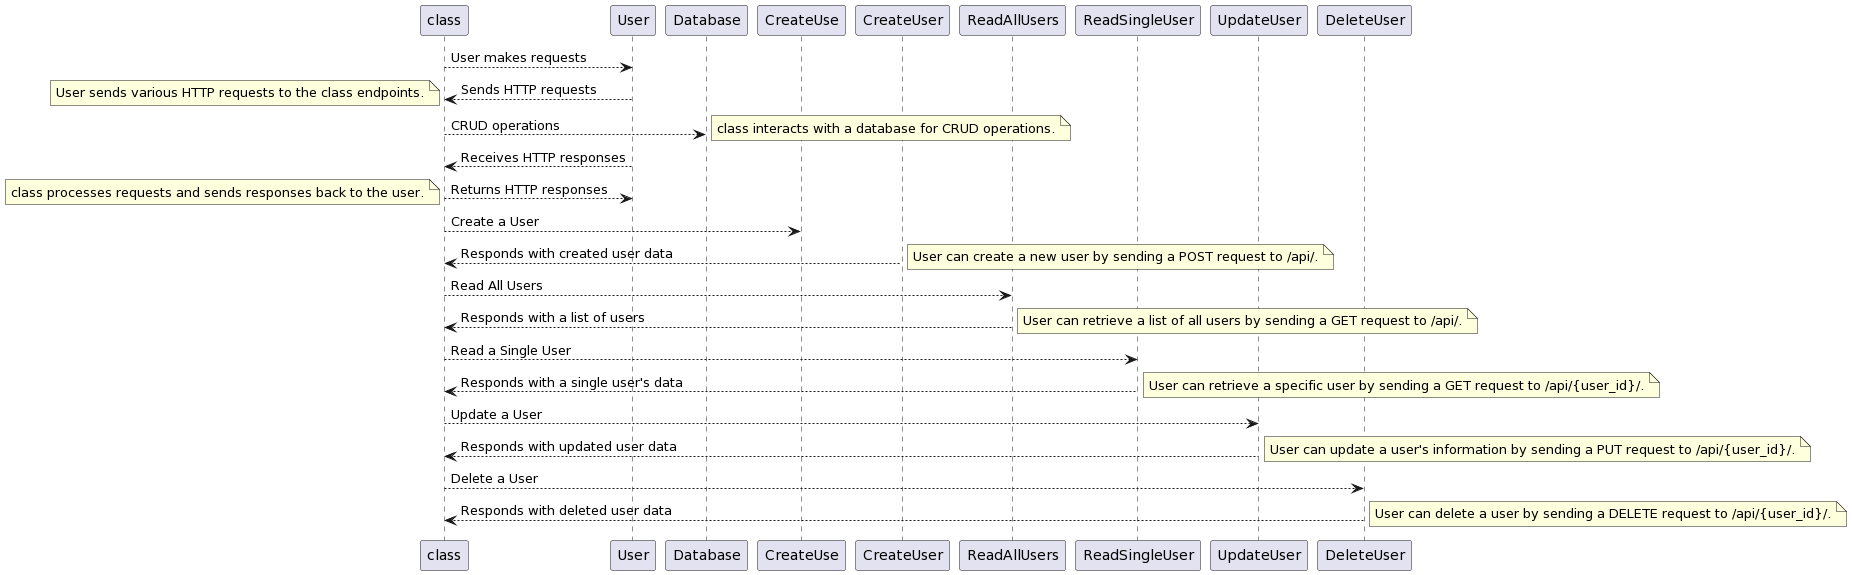

The diagram above was rendered by PlantUML. Its source (embedded in the PNG):
@startuml
!define API class

API --> User : User makes requests
User --> API : Sends HTTP requests

note left
User sends various HTTP requests to the API endpoints.
end note

API --> Database : CRUD operations

note right
API interacts with a database for CRUD operations.
end note

User --> API : Receives HTTP responses
API --> User : Returns HTTP responses

note left
API processes requests and sends responses back to the user.
end note

API --> CreateUse : Create a User
CreateUser --> API : Responds with created user data

note right
User can create a new user by sending a POST request to /api/.
end note

API --> ReadAllUsers : Read All Users
ReadAllUsers --> API : Responds with a list of users

note right
User can retrieve a list of all users by sending a GET request to /api/.
end note

API --> ReadSingleUser : Read a Single User
ReadSingleUser --> API : Responds with a single user's data

note right
User can retrieve a specific user by sending a GET request to /api/{user_id}/.
end note

API --> UpdateUser : Update a User
UpdateUser --> API : Responds with updated user data

note right
User can update a user's information by sending a PUT request to /api/{user_id}/.
end note

API --> DeleteUser : Delete a User
DeleteUser --> API : Responds with deleted user data

note right
User can delete a user by sending a DELETE request to /api/{user_id}/.
end note
@enduml